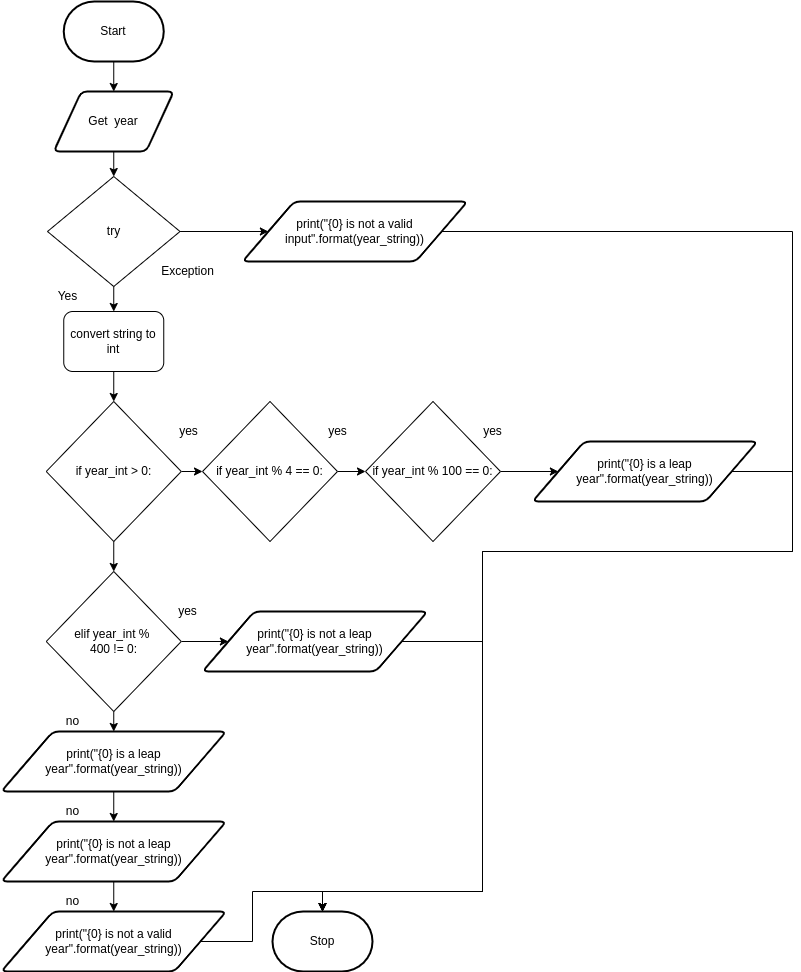

The diagram above was exported from draw.io. Its source (the exported page's mxGraphModel, read from the mxfile embedded in the PNG):
<mxGraphModel dx="576" dy="227" grid="1" gridSize="10" guides="1" tooltips="1" connect="1" arrows="1" fold="1" page="1" pageScale="1" pageWidth="1200" pageHeight="1600" math="0" shadow="0">
  <root>
    <mxCell id="0" />
    <mxCell id="1" parent="0" />
    <mxCell id="3" style="edgeStyle=none;html=1;entryX=0.5;entryY=0;entryDx=0;entryDy=0;" parent="1" source="2" target="20" edge="1">
      <mxGeometry relative="1" as="geometry">
        <mxPoint x="220" y="220" as="targetPoint" />
      </mxGeometry>
    </mxCell>
    <mxCell id="2" value="Start" style="strokeWidth=2;html=1;shape=mxgraph.flowchart.terminator;whiteSpace=wrap;" parent="1" vertex="1">
      <mxGeometry x="231.25" y="70" width="100" height="60" as="geometry" />
    </mxCell>
    <mxCell id="6" style="edgeStyle=none;html=1;exitX=0.5;exitY=1;exitDx=0;exitDy=0;entryX=0.5;entryY=0;entryDx=0;entryDy=0;" parent="1" source="20" target="21" edge="1">
      <mxGeometry relative="1" as="geometry">
        <mxPoint x="300" y="310" as="sourcePoint" />
        <mxPoint x="300" y="220" as="targetPoint" />
      </mxGeometry>
    </mxCell>
    <mxCell id="8" style="edgeStyle=none;html=1;exitX=0.5;exitY=1;exitDx=0;exitDy=0;entryX=0.5;entryY=0;entryDx=0;entryDy=0;" parent="1" source="21" target="52" edge="1">
      <mxGeometry relative="1" as="geometry">
        <mxPoint x="280" y="415" as="targetPoint" />
        <mxPoint x="300" y="480" as="sourcePoint" />
      </mxGeometry>
    </mxCell>
    <mxCell id="20" value="Get&amp;nbsp; year" style="shape=parallelogram;html=1;strokeWidth=2;perimeter=parallelogramPerimeter;whiteSpace=wrap;rounded=1;arcSize=12;size=0.23;" parent="1" vertex="1">
      <mxGeometry x="221.25" y="160" width="120" height="60" as="geometry" />
    </mxCell>
    <mxCell id="57" style="edgeStyle=none;html=1;exitX=0;exitY=0.5;exitDx=0;exitDy=0;" parent="1" source="21" target="58" edge="1">
      <mxGeometry relative="1" as="geometry">
        <mxPoint x="410" y="300" as="targetPoint" />
      </mxGeometry>
    </mxCell>
    <mxCell id="21" value="try" style="rhombus;whiteSpace=wrap;html=1;" parent="1" vertex="1">
      <mxGeometry x="215" y="245" width="132.5" height="110" as="geometry" />
    </mxCell>
    <mxCell id="22" value="Yes" style="text;html=1;align=center;verticalAlign=middle;resizable=0;points=[];autosize=1;strokeColor=none;fillColor=none;" parent="1" vertex="1">
      <mxGeometry x="215" y="355" width="40" height="20" as="geometry" />
    </mxCell>
    <mxCell id="26" value="Stop" style="strokeWidth=2;html=1;shape=mxgraph.flowchart.terminator;whiteSpace=wrap;" parent="1" vertex="1">
      <mxGeometry x="440" y="980" width="100" height="60" as="geometry" />
    </mxCell>
    <mxCell id="54" style="edgeStyle=none;rounded=0;html=1;entryX=0.5;entryY=0;entryDx=0;entryDy=0;" parent="1" source="52" target="55" edge="1">
      <mxGeometry relative="1" as="geometry">
        <mxPoint x="280" y="515" as="targetPoint" />
      </mxGeometry>
    </mxCell>
    <mxCell id="52" value="convert string to int" style="rounded=1;whiteSpace=wrap;html=1;" parent="1" vertex="1">
      <mxGeometry x="231.25" y="380" width="100" height="60" as="geometry" />
    </mxCell>
    <mxCell id="69" style="edgeStyle=none;html=1;elbow=vertical;entryX=0;entryY=0.5;entryDx=0;entryDy=0;" edge="1" parent="1" source="55" target="62">
      <mxGeometry relative="1" as="geometry" />
    </mxCell>
    <mxCell id="85" style="edgeStyle=none;rounded=0;html=1;entryX=0.5;entryY=0;entryDx=0;entryDy=0;elbow=vertical;" edge="1" parent="1" source="55" target="84">
      <mxGeometry relative="1" as="geometry" />
    </mxCell>
    <mxCell id="55" value="if year_int &amp;gt; 0:" style="rhombus;whiteSpace=wrap;html=1;" parent="1" vertex="1">
      <mxGeometry x="213.75" y="470" width="135" height="140" as="geometry" />
    </mxCell>
    <mxCell id="56" value="Exception" style="text;html=1;align=center;verticalAlign=middle;resizable=0;points=[];autosize=1;strokeColor=none;fillColor=none;" parent="1" vertex="1">
      <mxGeometry x="320" y="330" width="70" height="20" as="geometry" />
    </mxCell>
    <mxCell id="103" style="edgeStyle=none;rounded=0;html=1;elbow=vertical;entryX=0.5;entryY=0;entryDx=0;entryDy=0;entryPerimeter=0;" edge="1" parent="1" source="58" target="26">
      <mxGeometry relative="1" as="geometry">
        <mxPoint x="450" y="960" as="targetPoint" />
        <Array as="points">
          <mxPoint x="960" y="300" />
          <mxPoint x="960" y="620" />
          <mxPoint x="650" y="620" />
          <mxPoint x="650" y="960" />
          <mxPoint x="490" y="960" />
        </Array>
      </mxGeometry>
    </mxCell>
    <mxCell id="58" value="print(&quot;{0} is not a valid input&quot;.format(year_string))" style="shape=parallelogram;html=1;strokeWidth=2;perimeter=parallelogramPerimeter;whiteSpace=wrap;rounded=1;arcSize=12;size=0.23;" parent="1" vertex="1">
      <mxGeometry x="410" y="270" width="225" height="60" as="geometry" />
    </mxCell>
    <mxCell id="70" style="edgeStyle=none;html=1;entryX=0;entryY=0.5;entryDx=0;entryDy=0;elbow=vertical;" edge="1" parent="1" source="62" target="63">
      <mxGeometry relative="1" as="geometry" />
    </mxCell>
    <mxCell id="62" value="if year_int % 4 == 0:" style="rhombus;whiteSpace=wrap;html=1;" vertex="1" parent="1">
      <mxGeometry x="370" y="470" width="135" height="140" as="geometry" />
    </mxCell>
    <mxCell id="72" style="edgeStyle=none;html=1;elbow=vertical;entryX=0;entryY=0.5;entryDx=0;entryDy=0;" edge="1" parent="1" source="63" target="73">
      <mxGeometry relative="1" as="geometry">
        <mxPoint x="710" y="540" as="targetPoint" />
      </mxGeometry>
    </mxCell>
    <mxCell id="63" value="if year_int % 100 == 0:" style="rhombus;whiteSpace=wrap;html=1;" vertex="1" parent="1">
      <mxGeometry x="533" y="470" width="135" height="140" as="geometry" />
    </mxCell>
    <mxCell id="106" style="edgeStyle=none;rounded=0;html=1;elbow=vertical;entryX=0.5;entryY=0;entryDx=0;entryDy=0;entryPerimeter=0;" edge="1" parent="1" source="73" target="26">
      <mxGeometry relative="1" as="geometry">
        <mxPoint x="460" y="960" as="targetPoint" />
        <Array as="points">
          <mxPoint x="960" y="540" />
          <mxPoint x="960" y="620" />
          <mxPoint x="650" y="620" />
          <mxPoint x="650" y="960" />
          <mxPoint x="490" y="960" />
        </Array>
      </mxGeometry>
    </mxCell>
    <mxCell id="73" value="print(&quot;{0} is a leap year&quot;.format(year_string))" style="shape=parallelogram;html=1;strokeWidth=2;perimeter=parallelogramPerimeter;whiteSpace=wrap;rounded=1;arcSize=12;size=0.23;" vertex="1" parent="1">
      <mxGeometry x="700" y="510" width="225" height="60" as="geometry" />
    </mxCell>
    <mxCell id="80" value="yes" style="text;html=1;align=center;verticalAlign=middle;resizable=0;points=[];autosize=1;strokeColor=none;fillColor=none;" vertex="1" parent="1">
      <mxGeometry x="645" y="490" width="30" height="20" as="geometry" />
    </mxCell>
    <mxCell id="87" style="edgeStyle=none;rounded=0;html=1;elbow=vertical;entryX=0;entryY=0.5;entryDx=0;entryDy=0;" edge="1" parent="1" source="84" target="89">
      <mxGeometry relative="1" as="geometry">
        <mxPoint x="390" y="710" as="targetPoint" />
      </mxGeometry>
    </mxCell>
    <mxCell id="92" style="edgeStyle=none;rounded=0;html=1;entryX=0.5;entryY=0;entryDx=0;entryDy=0;elbow=vertical;" edge="1" parent="1" source="84" target="91">
      <mxGeometry relative="1" as="geometry" />
    </mxCell>
    <mxCell id="84" value="elif year_int % &lt;br&gt;400 != 0:" style="rhombus;whiteSpace=wrap;html=1;" vertex="1" parent="1">
      <mxGeometry x="213.75" y="640" width="135" height="140" as="geometry" />
    </mxCell>
    <mxCell id="86" value="yes" style="text;html=1;align=center;verticalAlign=middle;resizable=0;points=[];autosize=1;strokeColor=none;fillColor=none;" vertex="1" parent="1">
      <mxGeometry x="340" y="670" width="30" height="20" as="geometry" />
    </mxCell>
    <mxCell id="105" style="edgeStyle=none;rounded=0;html=1;elbow=vertical;entryX=0.5;entryY=0;entryDx=0;entryDy=0;entryPerimeter=0;" edge="1" parent="1" source="89" target="26">
      <mxGeometry relative="1" as="geometry">
        <mxPoint x="460" y="940" as="targetPoint" />
        <Array as="points">
          <mxPoint x="650" y="710" />
          <mxPoint x="650" y="960" />
          <mxPoint x="490" y="960" />
        </Array>
      </mxGeometry>
    </mxCell>
    <mxCell id="89" value="print(&quot;{0} is not a leap year&quot;.format(year_string))" style="shape=parallelogram;html=1;strokeWidth=2;perimeter=parallelogramPerimeter;whiteSpace=wrap;rounded=1;arcSize=12;size=0.23;" vertex="1" parent="1">
      <mxGeometry x="370" y="680" width="225" height="60" as="geometry" />
    </mxCell>
    <mxCell id="90" value="no" style="text;html=1;align=center;verticalAlign=middle;resizable=0;points=[];autosize=1;strokeColor=none;fillColor=none;" vertex="1" parent="1">
      <mxGeometry x="225" y="780" width="30" height="20" as="geometry" />
    </mxCell>
    <mxCell id="93" style="edgeStyle=none;rounded=0;html=1;elbow=vertical;entryX=0.5;entryY=0;entryDx=0;entryDy=0;" edge="1" parent="1" source="91" target="95">
      <mxGeometry relative="1" as="geometry">
        <mxPoint x="281.25" y="910" as="targetPoint" />
      </mxGeometry>
    </mxCell>
    <mxCell id="91" value="print(&quot;{0} is a leap year&quot;.format(year_string))" style="shape=parallelogram;html=1;strokeWidth=2;perimeter=parallelogramPerimeter;whiteSpace=wrap;rounded=1;arcSize=12;size=0.23;" vertex="1" parent="1">
      <mxGeometry x="168.75" y="800" width="225" height="60" as="geometry" />
    </mxCell>
    <mxCell id="94" value="no" style="text;html=1;align=center;verticalAlign=middle;resizable=0;points=[];autosize=1;strokeColor=none;fillColor=none;" vertex="1" parent="1">
      <mxGeometry x="225" y="870" width="30" height="20" as="geometry" />
    </mxCell>
    <mxCell id="96" style="edgeStyle=none;rounded=0;html=1;elbow=vertical;entryX=0.5;entryY=0;entryDx=0;entryDy=0;" edge="1" parent="1" source="95" target="97">
      <mxGeometry relative="1" as="geometry">
        <mxPoint x="281.25" y="980" as="targetPoint" />
      </mxGeometry>
    </mxCell>
    <mxCell id="95" value="print(&quot;{0} is not a leap year&quot;.format(year_string))" style="shape=parallelogram;html=1;strokeWidth=2;perimeter=parallelogramPerimeter;whiteSpace=wrap;rounded=1;arcSize=12;size=0.23;" vertex="1" parent="1">
      <mxGeometry x="168.75" y="890" width="225" height="60" as="geometry" />
    </mxCell>
    <mxCell id="97" value="print(&quot;{0} is not a valid year&quot;.format(year_string))" style="shape=parallelogram;html=1;strokeWidth=2;perimeter=parallelogramPerimeter;whiteSpace=wrap;rounded=1;arcSize=12;size=0.23;" vertex="1" parent="1">
      <mxGeometry x="168.75" y="980" width="225" height="60" as="geometry" />
    </mxCell>
    <mxCell id="98" value="no" style="text;html=1;align=center;verticalAlign=middle;resizable=0;points=[];autosize=1;strokeColor=none;fillColor=none;" vertex="1" parent="1">
      <mxGeometry x="225" y="960" width="30" height="20" as="geometry" />
    </mxCell>
    <mxCell id="102" style="edgeStyle=none;rounded=0;html=1;elbow=vertical;exitX=1;exitY=0.5;exitDx=0;exitDy=0;entryX=0.5;entryY=0;entryDx=0;entryDy=0;entryPerimeter=0;" edge="1" parent="1" source="97" target="26">
      <mxGeometry relative="1" as="geometry">
        <mxPoint x="367.875" y="1100" as="sourcePoint" />
        <mxPoint x="490" y="960" as="targetPoint" />
        <Array as="points">
          <mxPoint x="420" y="1010" />
          <mxPoint x="420" y="960" />
          <mxPoint x="490" y="960" />
        </Array>
      </mxGeometry>
    </mxCell>
    <mxCell id="108" value="yes" style="text;html=1;align=center;verticalAlign=middle;resizable=0;points=[];autosize=1;strokeColor=none;fillColor=none;" vertex="1" parent="1">
      <mxGeometry x="341.25" y="490" width="30" height="20" as="geometry" />
    </mxCell>
    <mxCell id="109" value="yes" style="text;html=1;align=center;verticalAlign=middle;resizable=0;points=[];autosize=1;strokeColor=none;fillColor=none;" vertex="1" parent="1">
      <mxGeometry x="490" y="490" width="30" height="20" as="geometry" />
    </mxCell>
  </root>
</mxGraphModel>